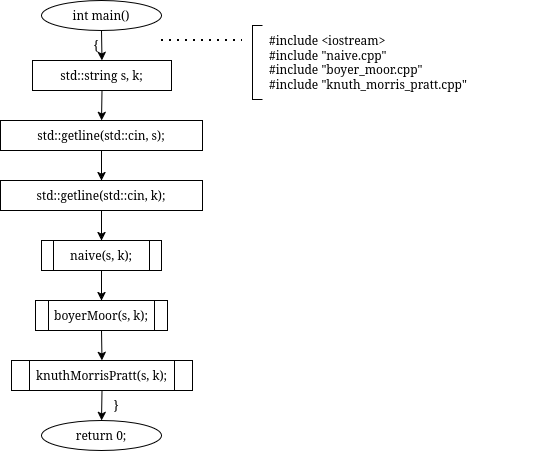

The diagram above was exported from draw.io. Its source (the exported page's mxGraphModel, read from the mxfile embedded in the PNG):
<mxGraphModel dx="1395" dy="838" grid="1" gridSize="10" guides="1" tooltips="1" connect="1" arrows="1" fold="1" page="1" pageScale="1" pageWidth="850" pageHeight="1100" math="0" shadow="0">
  <root>
    <mxCell id="0" />
    <mxCell id="1" parent="0" />
    <mxCell id="BMXrlDsuk-i44Bfak1ZP-291" parent="1" style="ellipse;whiteSpace=wrap;html=1;" value="int main()" vertex="1">
      <mxGeometry height="30" width="120" x="790" y="350" as="geometry" />
    </mxCell>
    <mxCell id="BMXrlDsuk-i44Bfak1ZP-292" parent="1" style="text;html=1;whiteSpace=wrap;strokeColor=none;fillColor=none;align=center;verticalAlign=middle;rounded=0;" value="{" vertex="1">
      <mxGeometry height="16" width="20" x="835" y="387" as="geometry" />
    </mxCell>
    <mxCell id="BMXrlDsuk-i44Bfak1ZP-293" parent="1" style="rounded=0;whiteSpace=wrap;html=1;" value="std::string s, k;" vertex="1">
      <mxGeometry height="30" width="139" x="781" y="410" as="geometry" />
    </mxCell>
    <mxCell id="BMXrlDsuk-i44Bfak1ZP-294" parent="1" style="rounded=0;whiteSpace=wrap;html=1;" value="std::getline(std::cin, s);" vertex="1">
      <mxGeometry height="30" width="202" x="749" y="470" as="geometry" />
    </mxCell>
    <mxCell id="BMXrlDsuk-i44Bfak1ZP-295" parent="1" style="rounded=0;whiteSpace=wrap;html=1;" value="std::getline(std::cin, k);" vertex="1">
      <mxGeometry height="30" width="202" x="749" y="530" as="geometry" />
    </mxCell>
    <mxCell id="BMXrlDsuk-i44Bfak1ZP-296" parent="1" style="shape=process;whiteSpace=wrap;html=1;backgroundOutline=1;" value="naive(s, k);" vertex="1">
      <mxGeometry height="30" width="120" x="790" y="590" as="geometry" />
    </mxCell>
    <mxCell id="BMXrlDsuk-i44Bfak1ZP-297" parent="1" style="shape=process;whiteSpace=wrap;html=1;backgroundOutline=1;" value="boyerMoor(s, k);" vertex="1">
      <mxGeometry height="30" width="132" x="784" y="650" as="geometry" />
    </mxCell>
    <mxCell id="BMXrlDsuk-i44Bfak1ZP-298" parent="1" style="shape=process;whiteSpace=wrap;html=1;backgroundOutline=1;" value="knuthMorrisPratt(s, k);" vertex="1">
      <mxGeometry height="30" width="181" x="760" y="710" as="geometry" />
    </mxCell>
    <mxCell id="BMXrlDsuk-i44Bfak1ZP-299" parent="1" style="text;html=1;whiteSpace=wrap;strokeColor=none;fillColor=none;align=center;verticalAlign=middle;rounded=0;" value="}" vertex="1">
      <mxGeometry height="16" width="20" x="855" y="747" as="geometry" />
    </mxCell>
    <mxCell id="BMXrlDsuk-i44Bfak1ZP-300" parent="1" style="ellipse;whiteSpace=wrap;html=1;" value="return 0;" vertex="1">
      <mxGeometry height="30" width="120" x="790" y="770" as="geometry" />
    </mxCell>
    <mxCell id="BMXrlDsuk-i44Bfak1ZP-301" parent="1" style="text;html=1;whiteSpace=wrap;strokeColor=none;fillColor=none;align=left;verticalAlign=middle;rounded=0;" value="&lt;div&gt;#include &amp;lt;iostream&amp;gt;&lt;/div&gt;&lt;div&gt;#include &amp;quot;naive.cpp&amp;quot;&lt;/div&gt;&lt;div&gt;#include &amp;quot;boyer_moor.cpp&amp;quot;&lt;/div&gt;&lt;div&gt;#include &amp;quot;knuth_morris_pratt.cpp&amp;quot;&lt;/div&gt;" vertex="1">
      <mxGeometry height="74" width="280" x="1016" y="375" as="geometry" />
    </mxCell>
    <mxCell id="BMXrlDsuk-i44Bfak1ZP-302" edge="1" parent="1" source="BMXrlDsuk-i44Bfak1ZP-291" style="endArrow=classic;html=1;rounded=0;exitX=0.5;exitY=1;exitDx=0;exitDy=0;entryX=0.5;entryY=0;entryDx=0;entryDy=0;" target="BMXrlDsuk-i44Bfak1ZP-293" value="">
      <mxGeometry relative="1" as="geometry" />
    </mxCell>
    <mxCell id="BMXrlDsuk-i44Bfak1ZP-303" edge="1" parent="1" source="BMXrlDsuk-i44Bfak1ZP-293" style="endArrow=classic;html=1;rounded=0;exitX=0.5;exitY=1;exitDx=0;exitDy=0;entryX=0.5;entryY=0;entryDx=0;entryDy=0;" target="BMXrlDsuk-i44Bfak1ZP-294" value="">
      <mxGeometry relative="1" as="geometry" />
    </mxCell>
    <mxCell id="BMXrlDsuk-i44Bfak1ZP-304" edge="1" parent="1" source="BMXrlDsuk-i44Bfak1ZP-294" style="endArrow=classic;html=1;rounded=0;exitX=0.5;exitY=1;exitDx=0;exitDy=0;entryX=0.5;entryY=0;entryDx=0;entryDy=0;" target="BMXrlDsuk-i44Bfak1ZP-295" value="">
      <mxGeometry relative="1" as="geometry" />
    </mxCell>
    <mxCell id="BMXrlDsuk-i44Bfak1ZP-305" edge="1" parent="1" source="BMXrlDsuk-i44Bfak1ZP-295" style="endArrow=classic;html=1;rounded=0;exitX=0.5;exitY=1;exitDx=0;exitDy=0;entryX=0.5;entryY=0;entryDx=0;entryDy=0;" target="BMXrlDsuk-i44Bfak1ZP-296" value="">
      <mxGeometry relative="1" as="geometry" />
    </mxCell>
    <mxCell id="BMXrlDsuk-i44Bfak1ZP-306" edge="1" parent="1" source="BMXrlDsuk-i44Bfak1ZP-296" style="endArrow=classic;html=1;rounded=0;exitX=0.5;exitY=1;exitDx=0;exitDy=0;entryX=0.5;entryY=0;entryDx=0;entryDy=0;" target="BMXrlDsuk-i44Bfak1ZP-297" value="">
      <mxGeometry relative="1" as="geometry" />
    </mxCell>
    <mxCell id="BMXrlDsuk-i44Bfak1ZP-307" edge="1" parent="1" source="BMXrlDsuk-i44Bfak1ZP-297" style="endArrow=classic;html=1;rounded=0;exitX=0.5;exitY=1;exitDx=0;exitDy=0;entryX=0.5;entryY=0;entryDx=0;entryDy=0;" target="BMXrlDsuk-i44Bfak1ZP-298" value="">
      <mxGeometry relative="1" as="geometry" />
    </mxCell>
    <mxCell id="BMXrlDsuk-i44Bfak1ZP-308" edge="1" parent="1" source="BMXrlDsuk-i44Bfak1ZP-298" style="endArrow=classic;html=1;rounded=0;exitX=0.5;exitY=1;exitDx=0;exitDy=0;entryX=0.5;entryY=0;entryDx=0;entryDy=0;" target="BMXrlDsuk-i44Bfak1ZP-300" value="">
      <mxGeometry relative="1" as="geometry" />
    </mxCell>
    <mxCell id="BMXrlDsuk-i44Bfak1ZP-309" edge="1" parent="1" style="endArrow=none;dashed=1;html=1;dashPattern=1 3;strokeWidth=2;rounded=0;" value="">
      <mxGeometry relative="1" as="geometry">
        <Array as="points">
          <mxPoint x="910" y="390" />
          <mxPoint x="991" y="390" />
        </Array>
        <mxPoint x="910" y="390" as="sourcePoint" />
        <mxPoint x="991" y="390" as="targetPoint" />
      </mxGeometry>
    </mxCell>
    <mxCell id="BMXrlDsuk-i44Bfak1ZP-310" edge="1" parent="1" style="endArrow=none;html=1;rounded=0;" value="">
      <mxGeometry relative="1" as="geometry">
        <Array as="points">
          <mxPoint x="1011" y="375" />
          <mxPoint x="1001" y="375" />
          <mxPoint x="1001" y="449" />
          <mxPoint x="1011" y="449" />
        </Array>
        <mxPoint x="1011" y="375" as="sourcePoint" />
        <mxPoint x="1011" y="449" as="targetPoint" />
      </mxGeometry>
    </mxCell>
  </root>
</mxGraphModel>